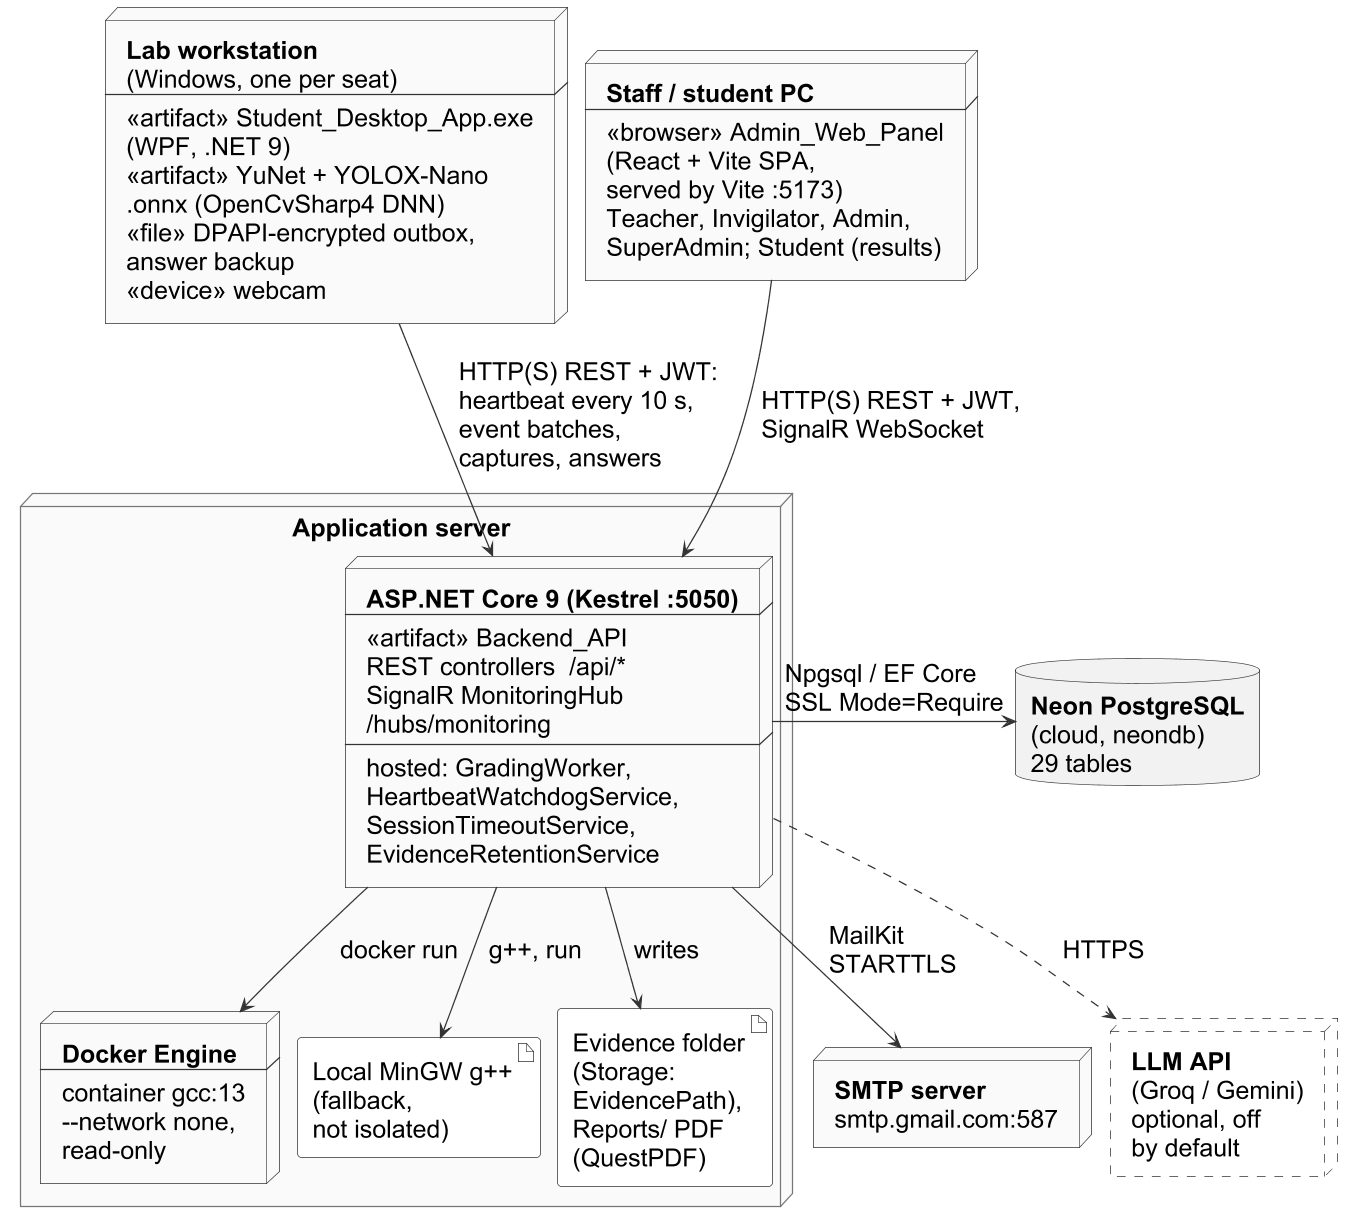

The diagram above was rendered by PlantUML. Its source (embedded in the PNG):
@startuml
!include style.iuml
' dpi only sets resolution; printed text size = fontSize * 72 * W_in / layout width.
skinparam dpi 120
' Deployment diagram. Matches Program.cs, appsettings*.json, Admin_Web_Panel/src/utils/constants.ts,
' Student_Desktop_App/appsettings.desktop.json + Student_Desktop_App.csproj (Models\*.onnx),
' Services/Grading/* (DockerCodeRunner, LocalMingwCodeRunner, LlmClient), Services/Notifications/EmailService.cs.
' Sized for \includegraphics width 0.97\linewidth (>= 7 pt printed).
skinparam defaultFontSize 20
skinparam ArrowFontSize 20
skinparam nodesep 14
skinparam ranksep 46
skinparam defaultTextAlignment left
skinparam artifact {
  BorderColor #333333
  BackgroundColor #FFFFFF
}
skinparam node<<optional>> {
  BorderStyle dashed
  BackgroundColor #FFFFFF
}
hide <<optional>> stereotype

node WS [
  <b>Lab workstation</b>
  (Windows, one per seat)
  ----
  <<artifact>> Student_Desktop_App.exe
  (WPF, .NET 9)
  <<artifact>> YuNet + YOLOX-Nano
  .onnx (OpenCvSharp4 DNN)
  <<file>> DPAPI-encrypted outbox,
  answer backup
  <<device>> webcam
]

node PC [
  <b>Staff / student PC</b>
  ----
  <<browser>> Admin_Web_Panel
  (React + Vite SPA,
  served by Vite :5173)
  Teacher, Invigilator, Admin,
  SuperAdmin; Student (results)
]

node "Application server" as SRV {
  node API [
    <b>ASP.NET Core 9 (Kestrel :5050)</b>
    ----
    <<artifact>> Backend_API
    REST controllers  /api/*
    SignalR MonitoringHub
    /hubs/monitoring
    ----
    hosted: GradingWorker,
    HeartbeatWatchdogService,
    SessionTimeoutService,
    EvidenceRetentionService
  ]
  node DOCKER [
    <b>Docker Engine</b>
    ----
    container gcc:13
    --network none,
    read-only
  ]
  artifact MINGW [
    Local MinGW g++
    (fallback,
    not isolated)
  ]
  artifact FILES [
    Evidence folder
    (Storage:
    EvidencePath),
    Reports/ PDF
    (QuestPDF)
  ]
}

database DB [
  <b>Neon PostgreSQL</b>
  (cloud, neondb)
  29 tables
]
node SMTP [
  <b>SMTP server</b>
  smtp.gmail.com:587
]
node LLM <<optional>> [
  <b>LLM API</b>
  (Groq / Gemini)
  optional, off
  by default
]

WS -down-> API : HTTP(S) REST + JWT:\nheartbeat every 10 s,\nevent batches,\ncaptures, answers
PC -down-> API : HTTP(S) REST + JWT,\nSignalR WebSocket
API -down-> DOCKER : docker run
API -down-> MINGW : g++, run
API -down-> FILES : writes
API -right-> DB : Npgsql / EF Core\nSSL Mode=Require
API -down-> SMTP : MailKit\nSTARTTLS
API ..> LLM : HTTPS
SMTP -[hidden]right- LLM
@enduml